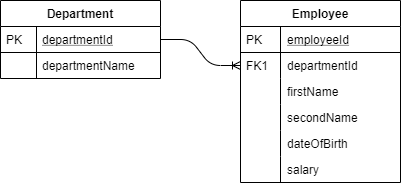

The diagram above was exported from draw.io. Its source (the exported page's mxGraphModel, read from the mxfile embedded in the PNG):
<mxGraphModel dx="599" dy="310" grid="0" gridSize="10" guides="1" tooltips="1" connect="1" arrows="1" fold="1" page="1" pageScale="1" pageWidth="827" pageHeight="1169" background="#FFFFFF" math="0" shadow="0">
  <root>
    <mxCell id="WIyWlLk6GJQsqaUBKTNV-0" />
    <mxCell id="WIyWlLk6GJQsqaUBKTNV-1" parent="WIyWlLk6GJQsqaUBKTNV-0" />
    <mxCell id="zkfFHV4jXpPFQw0GAbJ--51" value="Department" style="swimlane;fontStyle=1;childLayout=stackLayout;horizontal=1;startSize=26;horizontalStack=0;resizeParent=1;resizeLast=0;collapsible=1;marginBottom=0;rounded=0;shadow=0;strokeWidth=1;" parent="WIyWlLk6GJQsqaUBKTNV-1" vertex="1">
      <mxGeometry x="160" y="120" width="160" height="78" as="geometry">
        <mxRectangle x="160" y="120" width="160" height="26" as="alternateBounds" />
      </mxGeometry>
    </mxCell>
    <mxCell id="zkfFHV4jXpPFQw0GAbJ--52" value="departmentId" style="shape=partialRectangle;top=0;left=0;right=0;bottom=1;align=left;verticalAlign=top;fillColor=none;spacingLeft=40;spacingRight=4;overflow=hidden;rotatable=0;points=[[0,0.5],[1,0.5]];portConstraint=eastwest;dropTarget=0;rounded=0;shadow=0;strokeWidth=1;fontStyle=4" parent="zkfFHV4jXpPFQw0GAbJ--51" vertex="1">
      <mxGeometry y="26" width="160" height="26" as="geometry" />
    </mxCell>
    <mxCell id="zkfFHV4jXpPFQw0GAbJ--53" value="PK" style="shape=partialRectangle;top=0;left=0;bottom=0;fillColor=none;align=left;verticalAlign=top;spacingLeft=4;spacingRight=4;overflow=hidden;rotatable=0;points=[];portConstraint=eastwest;part=1;" parent="zkfFHV4jXpPFQw0GAbJ--52" vertex="1" connectable="0">
      <mxGeometry width="36" height="26" as="geometry" />
    </mxCell>
    <mxCell id="zkfFHV4jXpPFQw0GAbJ--54" value="departmentName" style="shape=partialRectangle;top=0;left=0;right=0;bottom=0;align=left;verticalAlign=top;fillColor=none;spacingLeft=40;spacingRight=4;overflow=hidden;rotatable=0;points=[[0,0.5],[1,0.5]];portConstraint=eastwest;dropTarget=0;rounded=0;shadow=0;strokeWidth=1;" parent="zkfFHV4jXpPFQw0GAbJ--51" vertex="1">
      <mxGeometry y="52" width="160" height="26" as="geometry" />
    </mxCell>
    <mxCell id="zkfFHV4jXpPFQw0GAbJ--55" value="" style="shape=partialRectangle;top=0;left=0;bottom=0;fillColor=none;align=left;verticalAlign=top;spacingLeft=4;spacingRight=4;overflow=hidden;rotatable=0;points=[];portConstraint=eastwest;part=1;" parent="zkfFHV4jXpPFQw0GAbJ--54" vertex="1" connectable="0">
      <mxGeometry width="36" height="26" as="geometry" />
    </mxCell>
    <mxCell id="zkfFHV4jXpPFQw0GAbJ--56" value="Employee" style="swimlane;fontStyle=1;childLayout=stackLayout;horizontal=1;startSize=26;horizontalStack=0;resizeParent=1;resizeLast=0;collapsible=1;marginBottom=0;rounded=0;shadow=0;strokeWidth=1;" parent="WIyWlLk6GJQsqaUBKTNV-1" vertex="1">
      <mxGeometry x="400" y="120" width="160" height="182" as="geometry">
        <mxRectangle x="260" y="80" width="160" height="26" as="alternateBounds" />
      </mxGeometry>
    </mxCell>
    <mxCell id="zkfFHV4jXpPFQw0GAbJ--57" value="employeeId" style="shape=partialRectangle;top=0;left=0;right=0;bottom=1;align=left;verticalAlign=top;fillColor=none;spacingLeft=45;spacingRight=4;overflow=hidden;rotatable=0;points=[[0,0.5],[1,0.5]];portConstraint=eastwest;dropTarget=0;rounded=0;shadow=0;strokeWidth=1;fontStyle=4" parent="zkfFHV4jXpPFQw0GAbJ--56" vertex="1">
      <mxGeometry y="26" width="160" height="26" as="geometry" />
    </mxCell>
    <mxCell id="zkfFHV4jXpPFQw0GAbJ--58" value="PK" style="shape=partialRectangle;top=0;left=0;bottom=0;fillColor=none;align=left;verticalAlign=top;spacingLeft=4;spacingRight=4;overflow=hidden;rotatable=0;points=[];portConstraint=eastwest;part=1;" parent="zkfFHV4jXpPFQw0GAbJ--57" vertex="1" connectable="0">
      <mxGeometry width="40" height="26" as="geometry" />
    </mxCell>
    <mxCell id="zkfFHV4jXpPFQw0GAbJ--59" value="departmentId" style="shape=partialRectangle;top=0;left=0;right=0;bottom=0;align=left;verticalAlign=top;fillColor=none;spacingLeft=45;spacingRight=4;overflow=hidden;rotatable=0;points=[[0,0.5],[1,0.5]];portConstraint=eastwest;dropTarget=0;rounded=0;shadow=0;strokeWidth=1;" parent="zkfFHV4jXpPFQw0GAbJ--56" vertex="1">
      <mxGeometry y="52" width="160" height="26" as="geometry" />
    </mxCell>
    <mxCell id="zkfFHV4jXpPFQw0GAbJ--60" value="FK1" style="shape=partialRectangle;top=0;left=0;bottom=0;fillColor=none;align=left;verticalAlign=top;spacingLeft=4;spacingRight=4;overflow=hidden;rotatable=0;points=[];portConstraint=eastwest;part=1;" parent="zkfFHV4jXpPFQw0GAbJ--59" vertex="1" connectable="0">
      <mxGeometry width="40" height="26" as="geometry" />
    </mxCell>
    <mxCell id="zkfFHV4jXpPFQw0GAbJ--61" value="firstName" style="shape=partialRectangle;top=0;left=0;right=0;bottom=0;align=left;verticalAlign=top;fillColor=none;spacingLeft=45;spacingRight=4;overflow=hidden;rotatable=0;points=[[0,0.5],[1,0.5]];portConstraint=eastwest;dropTarget=0;rounded=0;shadow=0;strokeWidth=1;" parent="zkfFHV4jXpPFQw0GAbJ--56" vertex="1">
      <mxGeometry y="78" width="160" height="26" as="geometry" />
    </mxCell>
    <mxCell id="zkfFHV4jXpPFQw0GAbJ--62" value="" style="shape=partialRectangle;top=0;left=0;bottom=0;fillColor=none;align=left;verticalAlign=top;spacingLeft=4;spacingRight=4;overflow=hidden;rotatable=0;points=[];portConstraint=eastwest;part=1;" parent="zkfFHV4jXpPFQw0GAbJ--61" vertex="1" connectable="0">
      <mxGeometry width="40" height="26" as="geometry" />
    </mxCell>
    <mxCell id="brusqL5Wp_OThJW_qHFX-29" value="secondName" style="shape=partialRectangle;top=0;left=0;right=0;bottom=0;align=left;verticalAlign=top;fillColor=none;spacingLeft=45;spacingRight=4;overflow=hidden;rotatable=0;points=[[0,0.5],[1,0.5]];portConstraint=eastwest;dropTarget=0;fontSize=12;" vertex="1" parent="zkfFHV4jXpPFQw0GAbJ--56">
      <mxGeometry y="104" width="160" height="26" as="geometry" />
    </mxCell>
    <mxCell id="brusqL5Wp_OThJW_qHFX-30" value="" style="shape=partialRectangle;fontStyle=1;top=0;left=0;bottom=0;fillColor=none;align=left;verticalAlign=top;spacingLeft=4;spacingRight=4;overflow=hidden;rotatable=0;points=[];portConstraint=eastwest;part=1;fontSize=12;" vertex="1" connectable="0" parent="brusqL5Wp_OThJW_qHFX-29">
      <mxGeometry width="40" height="26" as="geometry" />
    </mxCell>
    <mxCell id="brusqL5Wp_OThJW_qHFX-23" value="dateOfBirth" style="shape=partialRectangle;top=0;left=0;right=0;bottom=0;align=left;verticalAlign=top;fillColor=none;spacingLeft=45;spacingRight=4;overflow=hidden;rotatable=0;points=[[0,0.5],[1,0.5]];portConstraint=eastwest;dropTarget=0;fontSize=12;" vertex="1" parent="zkfFHV4jXpPFQw0GAbJ--56">
      <mxGeometry y="130" width="160" height="26" as="geometry" />
    </mxCell>
    <mxCell id="brusqL5Wp_OThJW_qHFX-24" value="" style="shape=partialRectangle;fontStyle=1;top=0;left=0;bottom=0;fillColor=none;align=left;verticalAlign=top;spacingLeft=4;spacingRight=4;overflow=hidden;rotatable=0;points=[];portConstraint=eastwest;part=1;fontSize=12;" vertex="1" connectable="0" parent="brusqL5Wp_OThJW_qHFX-23">
      <mxGeometry width="40" height="26" as="geometry" />
    </mxCell>
    <mxCell id="brusqL5Wp_OThJW_qHFX-25" value="salary" style="shape=partialRectangle;top=0;left=0;right=0;bottom=0;align=left;verticalAlign=top;fillColor=none;spacingLeft=45;spacingRight=4;overflow=hidden;rotatable=0;points=[[0,0.5],[1,0.5]];portConstraint=eastwest;dropTarget=0;fontSize=12;" vertex="1" parent="zkfFHV4jXpPFQw0GAbJ--56">
      <mxGeometry y="156" width="160" height="26" as="geometry" />
    </mxCell>
    <mxCell id="brusqL5Wp_OThJW_qHFX-26" value="" style="shape=partialRectangle;fontStyle=1;top=0;left=0;bottom=0;fillColor=none;align=left;verticalAlign=top;spacingLeft=4;spacingRight=4;overflow=hidden;rotatable=0;points=[];portConstraint=eastwest;part=1;fontSize=12;" vertex="1" connectable="0" parent="brusqL5Wp_OThJW_qHFX-25">
      <mxGeometry width="40" height="26" as="geometry" />
    </mxCell>
    <mxCell id="brusqL5Wp_OThJW_qHFX-1" value="" style="edgeStyle=entityRelationEdgeStyle;fontSize=12;html=1;endArrow=ERoneToMany;entryX=0;entryY=0.5;entryDx=0;entryDy=0;exitX=1;exitY=0.5;exitDx=0;exitDy=0;" edge="1" parent="WIyWlLk6GJQsqaUBKTNV-1" source="zkfFHV4jXpPFQw0GAbJ--52" target="zkfFHV4jXpPFQw0GAbJ--59">
      <mxGeometry width="100" height="100" relative="1" as="geometry">
        <mxPoint x="260" y="360" as="sourcePoint" />
        <mxPoint x="360" y="260" as="targetPoint" />
      </mxGeometry>
    </mxCell>
  </root>
</mxGraphModel>